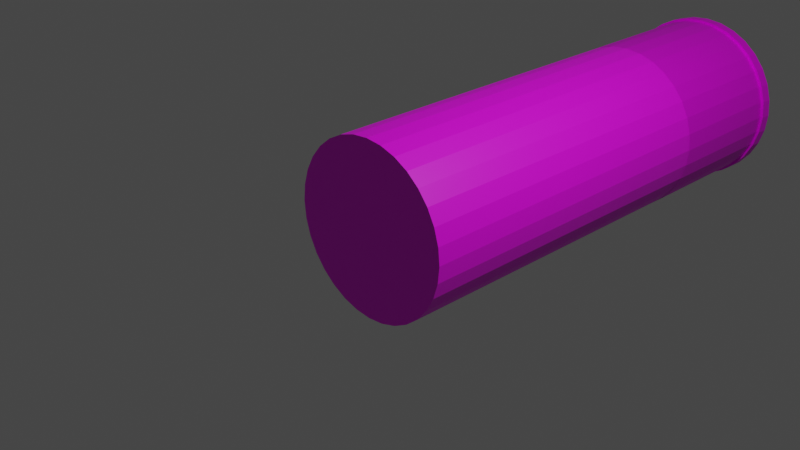 # Source: shotgunShell.blend  (saved by Blender 3.6.11; exported with 4.5.12 LTS)
import bpy
from mathutils import Matrix  # noqa: F401  (used for matrix-valued properties, if any)

bpy.ops.wm.read_factory_settings(use_empty=True)
scene = bpy.context.scene
scene.name = 'Scene'

# ---- collections
col_collection = bpy.data.collections.new('Collection'); scene.collection.children.link(col_collection)

# ---- images (referenced by path relative to the original .blend; pixels are not part of the script)
import os
ASSET_DIR = os.environ.get("B2B_ASSET_DIR", "")  # directory of the original .blend (textures are referenced by path, not embedded)
HERE = os.path.dirname(os.path.abspath(__file__))  # packed textures are extracted next to this script under _unpacked/

def load_image(name, relpath, width, height, colorspace="sRGB"):
    """Load a texture the original file referenced (path relative to the .blend, or extracted next to this script)."""
    p = next((c for c in (os.path.join(HERE, relpath), os.path.join(ASSET_DIR, relpath)) if relpath and os.path.exists(c)), "")
    if p:
        img = bpy.data.images.load(p, check_existing=True)
        img.name = name
    else:  # same state as the original file: an image datablock whose file is absent (Cycles renders it pink)
        img = bpy.data.images.new(name, width, height)
        img.source = "FILE"
        img.filepath = "//" + (relpath or name)
    img.colorspace_settings.name = colorspace
    return img
img_material_002_base_color = load_image('Material.002 Base Color', '', 1024, 1024, 'sRGB')
img_material_001_metallic = load_image('Material.001 Metallic', '', 1024, 1024, 'Non-Color')

# ---- materials (node trees are filled in below, after node groups)
mat_material_002 = bpy.data.materials.new('Material.002')
mat_material_002.use_transparent_shadow = False
mat_material_001 = bpy.data.materials.new('Material.001')
mat_material_001.use_transparent_shadow = False

# ---- material node trees
mat_material_002.use_nodes = True; mat_material_002.node_tree.nodes.clear()
_N = mat_material_002.node_tree.nodes; _L = mat_material_002.node_tree.links
n0 = _N.new('ShaderNodeBsdfPrincipled'); n0.name = 'Principled BSDF'; n0.location = (10, 300)
n0.distribution = 'GGX'
n0.subsurface_method = 'RANDOM_WALK_SKIN'
n0.inputs[3].default_value = 1.45
n0.inputs[27].default_value = (0.0, 0.0, 0.0, 1.0)
n0.inputs[28].default_value = 1.0
n1 = _N.new('ShaderNodeOutputMaterial'); n1.name = 'Material Output'; n1.location = (300, 300)
n2 = _N.new('ShaderNodeTexImage'); n2.name = 'Image Texture'; n2.location = (-280, 260)
n2.image = img_material_002_base_color
_L.new(n0.outputs[0], n1.inputs[0])
_L.new(n2.outputs[0], n0.inputs[0])
n1.is_active_output = True
mat_material_001.use_nodes = True; mat_material_001.node_tree.nodes.clear()
_N = mat_material_001.node_tree.nodes; _L = mat_material_001.node_tree.links
n0 = _N.new('ShaderNodeBsdfPrincipled'); n0.name = 'Principled BSDF'; n0.location = (10, 300)
n0.distribution = 'GGX'
n0.subsurface_method = 'RANDOM_WALK_SKIN'
n0.inputs[3].default_value = 1.45
n0.inputs[27].default_value = (0.0, 0.0, 0.0, 1.0)
n0.inputs[28].default_value = 1.0
n1 = _N.new('ShaderNodeOutputMaterial'); n1.name = 'Material Output'; n1.location = (300, 300)
n2 = _N.new('ShaderNodeTexImage'); n2.name = 'Image Texture'; n2.location = (-280, 20)
n2.image = img_material_001_metallic
_L.new(n0.outputs[0], n1.inputs[0])
_L.new(n2.outputs[0], n0.inputs[1])
_L.new(n2.outputs[0], n0.inputs[0])
n1.is_active_output = True

# ---- world
world_world = bpy.data.worlds.new('World'); scene.world = world_world
world_world.use_nodes = True; world_world.node_tree.nodes.clear()
_N = world_world.node_tree.nodes; _L = world_world.node_tree.links
n0 = _N.new('ShaderNodeOutputWorld'); n0.name = 'World Output'; n0.location = (300, 300)
n1 = _N.new('ShaderNodeBackground'); n1.name = 'Background'; n1.location = (10, 300)
n1.inputs[0].default_value = (0.05088, 0.05088, 0.05088, 1.0)
_L.new(n1.outputs[0], n0.inputs[0])
n0.is_active_output = True
world_world.color = (0.05088, 0.05088, 0.05088)
world_world.use_sun_shadow = False
world_world.sun_shadow_jitter_overblur = 0.0

# ---- cameras
cam_camera = bpy.data.cameras.new('Camera')
cam_camera.clip_end = 100.0
cam_camera.ortho_scale = 7.314

# ---- lights
light_light = bpy.data.lights.new('Light', 'POINT')
light_light.transmission_factor = 0.0
light_light.energy = 1000.0
light_light.shadow_soft_size = 0.1
light_light.shadow_maximum_resolution = 0.006
light_light.use_absolute_resolution = True

# ---- meshes
me_cylinder = bpy.data.meshes.new('Cylinder')
me_cylinder.from_pydata([(0.0, 1.0, -1.0), (0.0, 1.0, 0.9666), (0.1951, 0.9808, -1.0), (0.1951, 0.9808, 0.9666), (0.3827, 0.9239, -1.0), (0.3827, 0.9239, 0.9666), (0.5556, 0.8315, -1.0), (0.5556, 0.8315, 0.9666), (0.7071, 0.7071, -1.0), (0.7071, 0.7071, 0.9666), (0.8315, 0.5556, -1.0), (0.8315, 0.5556, 0.9666), (0.9239, 0.3827, -1.0), (0.9239, 0.3827, 0.9666), (0.9808, 0.1951, -1.0), (0.9808, 0.1951, 0.9666), (1.0, 0.0, -1.0), (1.0, 1.759e-05, 0.9666), (0.9808, -0.1951, -1.0), (0.9808, -0.1951, 0.9666), (0.9239, -0.3827, -1.0), (0.9239, -0.3827, 0.9666), (0.8315, -0.5556, -1.0), (0.8315, -0.5556, 0.9666), (0.7071, -0.7071, -1.0), (0.7071, -0.7071, 0.9666), (0.5556, -0.8315, -1.0), (0.5556, -0.8315, 0.9666), (0.3827, -0.9239, -1.0), (0.3827, -0.9239, 0.9666), (0.1951, -0.9808, -1.0), (0.1951, -0.9808, 0.9666), (0.0, -1.0, -1.0), (0.0, -1.0, 0.9666), (-0.1951, -0.9808, -1.0), (-0.1951, -0.9808, 0.9666), (-0.3827, -0.9239, -1.0), (-0.3827, -0.9239, 0.9666), (-0.5556, -0.8315, -1.0), (-0.5556, -0.8315, 0.9666), (-0.7071, -0.7071, -1.0), (-0.7071, -0.7071, 0.9666), (-0.8315, -0.5556, -1.0), (-0.8315, -0.5556, 0.9666), (-0.9239, -0.3827, -1.0), (-0.9239, -0.3827, 0.9666), (-0.9808, -0.1951, -1.0), (-0.9808, -0.1951, 0.9666), (-1.0, 0.0, -1.0), (-1.0, 1.759e-05, 0.9666), (-0.9808, 0.1951, -1.0), (-0.9808, 0.1951, 0.9666), (-0.9239, 0.3827, -1.0), (-0.9239, 0.3827, 0.9666), (-0.8315, 0.5556, -1.0), (-0.8315, 0.5556, 0.9666), (-0.7071, 0.7071, -1.0), (-0.7071, 0.7071, 0.9666), (-0.5556, 0.8315, -1.0), (-0.5556, 0.8315, 0.9666), (-0.3827, 0.9239, -1.0), (-0.3827, 0.9239, 0.9666), (-0.1951, 0.9808, -1.0), (-0.1951, 0.9808, 0.9666), (0.1951, 0.9808, 0.9758), (-2.533e-09, 1.0, 0.9758), (0.3827, 0.9239, 0.9758), (0.5556, 0.8315, 0.9758), (0.7071, 0.7071, 0.9758), (0.8315, 0.5556, 0.9758), (0.9239, 0.3827, 0.9758), (0.9808, 0.1951, 0.9758), (1.0, 0.0, 0.9758), (0.9808, -0.1951, 0.9758), (0.9239, -0.3827, 0.9758), (0.8315, -0.5556, 0.9758), (0.7071, -0.7071, 0.9758), (0.5556, -0.8315, 0.9758), (0.3827, -0.9239, 0.9758), (0.1951, -0.9808, 0.9758), (-2.533e-09, -1.0, 0.9758), (-0.1951, -0.9808, 0.9758), (-0.3827, -0.9239, 0.9758), (-0.5556, -0.8315, 0.9758), (-0.7071, -0.7071, 0.9758), (-0.8315, -0.5556, 0.9758), (-0.9239, -0.3827, 0.9758), (-0.9808, -0.1951, 0.9758), (-1.0, 0.0, 0.9758), (-0.9808, 0.1951, 0.9758), (-0.9239, 0.3827, 0.9758), (-0.8315, 0.5556, 0.9758), (-0.7071, 0.7071, 0.9758), (-0.5556, 0.8315, 0.9758), (-0.3827, 0.9239, 0.9758), (-0.1951, 0.9808, 0.9758), (0.1951, 0.9808, 0.9758), (-2.533e-09, 1.0, 0.9758), (0.3827, 0.9239, 0.9758), (0.5556, 0.8315, 0.9758), (0.7071, 0.7071, 0.9758), (0.8315, 0.5556, 0.9758), (0.9239, 0.3827, 0.9758), (0.9808, 0.1951, 0.9758), (1.0, 0.0, 0.9758), (0.9808, -0.1951, 0.9758), (0.9239, -0.3827, 0.9758), (0.8315, -0.5556, 0.9758), (0.7071, -0.7071, 0.9758), (0.5556, -0.8315, 0.9758), (0.3827, -0.9239, 0.9758), (0.1951, -0.9808, 0.9758), (-2.533e-09, -1.0, 0.9758), (-0.1951, -0.9808, 0.9758), (-0.3827, -0.9239, 0.9758), (-0.5556, -0.8315, 0.9758), (-0.7071, -0.7071, 0.9758), (-0.8315, -0.5556, 0.9758), (-0.9239, -0.3827, 0.9758), (-0.9808, -0.1951, 0.9758), (-1.0, 0.0, 0.9758), (-0.9808, 0.1951, 0.9758), (-0.9239, 0.3827, 0.9758), (-0.8315, 0.5556, 0.9758), (-0.7071, 0.7071, 0.9758), (-0.5556, 0.8315, 0.9758), (-0.3827, 0.9239, 0.9758), (-0.1951, 0.9808, 0.9758), (-1.788e-07, 1.788e-07, 0.9758)], [], [(0, 1, 3, 2), (2, 3, 5, 4), (4, 5, 7, 6), (6, 7, 9, 8), (8, 9, 11, 10), (10, 11, 13, 12), (12, 13, 15, 14), (14, 15, 17, 16), (16, 17, 19, 18), (18, 19, 21, 20), (20, 21, 23, 22), (22, 23, 25, 24), (24, 25, 27, 26), (26, 27, 29, 28), (28, 29, 31, 30), (30, 31, 33, 32), (32, 33, 35, 34), (34, 35, 37, 36), (36, 37, 39, 38), (38, 39, 41, 40), (40, 41, 43, 42), (42, 43, 45, 44), (44, 45, 47, 46), (46, 47, 49, 48), (48, 49, 51, 50), (50, 51, 53, 52), (52, 53, 55, 54), (54, 55, 57, 56), (56, 57, 59, 58), (58, 59, 61, 60), (17, 15, 103, 104), (60, 61, 63, 62), (62, 63, 1, 0), (0, 2, 4, 6, 8, 10, 12, 14, 16, 48, 50, 52, 54, 56, 58, 60, 62), (64, 65, 95, 94, 93, 92, 128, 68, 67, 66), (35, 33, 112, 113), (53, 51, 121, 122), (9, 7, 99, 100), (27, 25, 108, 109), (45, 43, 117, 118), (63, 61, 126, 127), (19, 17, 104, 105), (37, 35, 113, 114), (55, 53, 122, 123), (11, 9, 100, 101), (29, 27, 109, 110), (47, 45, 118, 119), (3, 1, 97, 96), (1, 63, 127, 97), (21, 19, 105, 106), (39, 37, 114, 115), (57, 55, 123, 124), (13, 11, 101, 102), (31, 29, 110, 111), (49, 47, 119, 120), (5, 3, 96, 98), (23, 21, 106, 107), (41, 39, 115, 116), (59, 57, 124, 125), (15, 13, 102, 103), (33, 31, 111, 112), (51, 49, 120, 121), (7, 5, 98, 99), (25, 23, 107, 108), (43, 41, 116, 117), (61, 59, 125, 126), (65, 64, 96, 97), (64, 66, 98, 96), (66, 67, 99, 98), (67, 68, 100, 99), (68, 69, 101, 100), (69, 70, 102, 101), (70, 71, 103, 102), (71, 72, 104, 103), (72, 73, 105, 104), (73, 74, 106, 105), (74, 75, 107, 106), (75, 76, 108, 107), (76, 77, 109, 108), (77, 78, 110, 109), (78, 79, 111, 110), (79, 80, 112, 111), (80, 81, 113, 112), (81, 82, 114, 113), (82, 83, 115, 114), (83, 84, 116, 115), (84, 85, 117, 116), (85, 86, 118, 117), (86, 87, 119, 118), (87, 88, 120, 119), (88, 89, 121, 120), (89, 90, 122, 121), (90, 91, 123, 122), (91, 92, 124, 123), (92, 93, 125, 124), (93, 94, 126, 125), (94, 95, 127, 126), (95, 65, 97, 127), (76, 128, 84, 83, 82, 81, 80, 79, 78, 77), (68, 128, 72, 71, 70, 69), (84, 128, 88, 87, 86, 85), (48, 16, 18, 20, 22, 24, 26, 28, 30, 32, 34, 36, 38, 40, 42, 44, 46), (72, 128, 76, 75, 74, 73), (88, 128, 92, 91, 90, 89)])
_uv = me_cylinder.uv_layers.new(name='UVMap')
_uv.uv.foreach_set('vector', [1.0, 0.5, 1.0, 1.0, 0.9688, 1.0, 0.9688, 0.5, 0.9688, 0.5, 0.9688, 1.0, 0.9375, 1.0, 0.9375, 0.5, 0.9375, 0.5, 0.9375, 1.0, 0.9062, 1.0, 0.9062, 0.5, 0.9062, 0.5, 0.9062, 1.0, 0.875, 1.0, 0.875, 0.5, 0.875, 0.5, 0.875, 1.0, 0.8438, 1.0, 0.8438, 0.5, 0.8438, 0.5, 0.8438, 1.0, 0.8125, 1.0, 0.8125, 0.5, 0.8125, 0.5, 0.8125, 1.0, 0.7812, 1.0, 0.7812, 0.5, 0.7812, 0.5, 0.7812, 1.0, 0.75, 1.0, 0.75, 0.5, 0.75, 0.5, 0.75, 1.0, 0.7188, 1.0, 0.7188, 0.5, 0.7188, 0.5, 0.7188, 1.0, 0.6875, 1.0, 0.6875, 0.5, 0.6875, 0.5, 0.6875, 1.0, 0.6562, 1.0, 0.6562, 0.5, 0.6562, 0.5, 0.6562, 1.0, 0.625, 1.0, 0.625, 0.5, 0.625, 0.5, 0.625, 1.0, 0.5938, 1.0, 0.5938, 0.5, 0.5938, 0.5, 0.5938, 1.0, 0.5625, 1.0, 0.5625, 0.5, 0.5625, 0.5, 0.5625, 1.0, 0.5312, 1.0, 0.5312, 0.5, 0.5312, 0.5, 0.5312, 1.0, 0.5, 1.0, 0.5, 0.5, 0.5, 0.5, 0.5, 1.0, 0.4688, 1.0, 0.4688, 0.5, 0.4688, 0.5, 0.4688, 1.0, 0.4375, 1.0, 0.4375, 0.5, 0.4375, 0.5, 0.4375, 1.0, 0.4062, 1.0, 0.4062, 0.5, 0.4062, 0.5, 0.4062, 1.0, 0.375, 1.0, 0.375, 0.5, 0.375, 0.5, 0.375, 1.0, 0.3438, 1.0, 0.3438, 0.5, 0.3438, 0.5, 0.3438, 1.0, 0.3125, 1.0, 0.3125, 0.5, 0.3125, 0.5, 0.3125, 1.0, 0.2812, 1.0, 0.2812, 0.5, 0.2812, 0.5, 0.2812, 1.0, 0.25, 1.0, 0.25, 0.5, 0.25, 0.5, 0.25, 1.0, 0.2188, 1.0, 0.2188, 0.5, 0.2188, 0.5, 0.2188, 1.0, 0.1875, 1.0, 0.1875, 0.5, 0.1875, 0.5, 0.1875, 1.0, 0.1562, 1.0, 0.1562, 0.5, 0.1562, 0.5, 0.1562, 1.0, 0.125, 1.0, 0.125, 0.5, 0.125, 0.5, 0.125, 1.0, 0.09375, 1.0, 0.09375, 0.5, 0.09375, 0.5, 0.09375, 1.0, 0.0625, 1.0, 0.0625, 0.5, 0.75, 1.0, 0.7812, 1.0, 0.7812, 1.0, 0.75, 1.0, 0.0625, 0.5, 0.0625, 1.0, 0.03125, 1.0, 0.03125, 0.5, 0.03125, 0.5, 0.03125, 1.0, 0.0, 1.0, 0.0, 0.5, 0.75, 0.49, 0.7968, 0.4854, 0.8418, 0.4717, 0.8833, 0.4496, 0.9197, 0.4197, 0.9496, 0.3833, 0.9717, 0.3418, 0.9854, 0.2968, 0.99, 0.25, 0.51, 0.25, 0.5146, 0.2968, 0.5283, 0.3418, 0.5504, 0.3833, 0.5803, 0.4197, 0.6167, 0.4496, 0.6582, 0.4717, 0.7032, 0.4854, 0.2968, 0.4854, 0.25, 0.49, 0.2032, 0.4854, 0.1582, 0.4717, 0.1167, 0.4496, 0.08029, 0.4197, 0.25, 0.25, 0.4197, 0.4197, 0.3833, 0.4496, 0.3418, 0.4717, 0.4688, 1.0, 0.5, 1.0, 0.5, 1.0, 0.4688, 1.0, 0.1875, 1.0, 0.2188, 1.0, 0.2188, 1.0, 0.1875, 1.0, 0.875, 1.0, 0.9062, 1.0, 0.9062, 1.0, 0.875, 1.0, 0.5938, 1.0, 0.625, 1.0, 0.625, 1.0, 0.5938, 1.0, 0.3125, 1.0, 0.3438, 1.0, 0.3438, 1.0, 0.3125, 1.0, 0.03125, 1.0, 0.0625, 1.0, 0.0625, 1.0, 0.03125, 1.0, 0.7188, 1.0, 0.75, 1.0, 0.75, 1.0, 0.7188, 1.0, 0.4375, 1.0, 0.4688, 1.0, 0.4688, 1.0, 0.4375, 1.0, 0.1562, 1.0, 0.1875, 1.0, 0.1875, 1.0, 0.1562, 1.0, 0.8438, 1.0, 0.875, 1.0, 0.875, 1.0, 0.8438, 1.0, 0.5625, 1.0, 0.5938, 1.0, 0.5938, 1.0, 0.5625, 1.0, 0.2812, 1.0, 0.3125, 1.0, 0.3125, 1.0, 0.2812, 1.0, 0.9688, 1.0, 1.0, 1.0, 1.0, 1.0, 0.9688, 1.0, 0.0, 1.0, 0.03125, 1.0, 0.03125, 1.0, 0.0, 1.0, 0.6875, 1.0, 0.7188, 1.0, 0.7188, 1.0, 0.6875, 1.0, 0.4062, 1.0, 0.4375, 1.0, 0.4375, 1.0, 0.4062, 1.0, 0.125, 1.0, 0.1562, 1.0, 0.1562, 1.0, 0.125, 1.0, 0.8125, 1.0, 0.8438, 1.0, 0.8438, 1.0, 0.8125, 1.0, 0.5312, 1.0, 0.5625, 1.0, 0.5625, 1.0, 0.5312, 1.0, 0.25, 1.0, 0.2812, 1.0, 0.2812, 1.0, 0.25, 1.0, 0.9375, 1.0, 0.9688, 1.0, 0.9688, 1.0, 0.9375, 1.0, 0.6562, 1.0, 0.6875, 1.0, 0.6875, 1.0, 0.6562, 1.0, 0.375, 1.0, 0.4062, 1.0, 0.4062, 1.0, 0.375, 1.0, 0.09375, 1.0, 0.125, 1.0, 0.125, 1.0, 0.09375, 1.0, 0.7812, 1.0, 0.8125, 1.0, 0.8125, 1.0, 0.7812, 1.0, 0.5, 1.0, 0.5312, 1.0, 0.5312, 1.0, 0.5, 1.0, 0.2188, 1.0, 0.25, 1.0, 0.25, 1.0, 0.2188, 1.0, 0.9062, 1.0, 0.9375, 1.0, 0.9375, 1.0, 0.9062, 1.0, 0.625, 1.0, 0.6562, 1.0, 0.6562, 1.0, 0.625, 1.0, 0.3438, 1.0, 0.375, 1.0, 0.375, 1.0, 0.3438, 1.0, 0.0625, 1.0, 0.09375, 1.0, 0.09375, 1.0, 0.0625, 1.0, 0.25, 0.49, 0.2968, 0.4854, 0.2968, 0.4854, 0.25, 0.49, 0.2968, 0.4854, 0.3418, 0.4717, 0.3418, 0.4717, 0.2968, 0.4854, 0.3418, 0.4717, 0.3833, 0.4496, 0.3833, 0.4496, 0.3418, 0.4717, 0.3833, 0.4496, 0.4197, 0.4197, 0.4197, 0.4197, 0.3833, 0.4496, 0.4197, 0.4197, 0.4496, 0.3833, 0.4496, 0.3833, 0.4197, 0.4197, 0.4496, 0.3833, 0.4717, 0.3418, 0.4717, 0.3418, 0.4496, 0.3833, 0.4717, 0.3418, 0.4854, 0.2968, 0.4854, 0.2968, 0.4717, 0.3418, 0.4854, 0.2968, 0.49, 0.25, 0.49, 0.25, 0.4854, 0.2968, 0.49, 0.25, 0.4854, 0.2032, 0.4854, 0.2032, 0.49, 0.25, 0.4854, 0.2032, 0.4717, 0.1582, 0.4717, 0.1582, 0.4854, 0.2032, 0.4717, 0.1582, 0.4496, 0.1167, 0.4496, 0.1167, 0.4717, 0.1582, 0.4496, 0.1167, 0.4197, 0.08029, 0.4197, 0.08029, 0.4496, 0.1167, 0.4197, 0.08029, 0.3833, 0.05045, 0.3833, 0.05045, 0.4197, 0.08029, 0.3833, 0.05045, 0.3418, 0.02827, 0.3418, 0.02827, 0.3833, 0.05045, 0.3418, 0.02827, 0.2968, 0.01461, 0.2968, 0.01461, 0.3418, 0.02827, 0.2968, 0.01461, 0.25, 0.01, 0.25, 0.01, 0.2968, 0.01461, 0.25, 0.01, 0.2032, 0.01461, 0.2032, 0.01461, 0.25, 0.01, 0.2032, 0.01461, 0.1582, 0.02827, 0.1582, 0.02827, 0.2032, 0.01461, 0.1582, 0.02827, 0.1167, 0.05045, 0.1167, 0.05045, 0.1582, 0.02827, 0.1167, 0.05045, 0.08029, 0.08029, 0.08029, 0.08029, 0.1167, 0.05045, 0.08029, 0.08029, 0.05045, 0.1167, 0.05045, 0.1167, 0.08029, 0.08029, 0.05045, 0.1167, 0.02827, 0.1582, 0.02827, 0.1582, 0.05045, 0.1167, 0.02827, 0.1582, 0.01461, 0.2032, 0.01461, 0.2032, 0.02827, 0.1582, 0.01461, 0.2032, 0.01, 0.25, 0.01, 0.25, 0.01461, 0.2032, 0.01, 0.25, 0.01461, 0.2968, 0.01461, 0.2968, 0.01, 0.25, 0.01461, 0.2968, 0.02827, 0.3418, 0.02827, 0.3418, 0.01461, 0.2968, 0.02827, 0.3418, 0.05045, 0.3833, 0.05045, 0.3833, 0.02827, 0.3418, 0.05045, 0.3833, 0.08029, 0.4197, 0.08029, 0.4197, 0.05045, 0.3833, 0.08029, 0.4197, 0.1167, 0.4496, 0.1167, 0.4496, 0.08029, 0.4197, 0.1167, 0.4496, 0.1582, 0.4717, 0.1582, 0.4717, 0.1167, 0.4496, 0.1582, 0.4717, 0.2032, 0.4854, 0.2032, 0.4854, 0.1582, 0.4717, 0.2032, 0.4854, 0.25, 0.49, 0.25, 0.49, 0.2032, 0.4854, 0.4197, 0.08029, 0.25, 0.25, 0.08029, 0.08029, 0.1167, 0.05045, 0.1582, 0.02827, 0.2032, 0.01461, 0.25, 0.01, 0.2968, 0.01461, 0.3418, 0.02827, 0.3833, 0.05045, 0.4197, 0.4197, 0.25, 0.25, 0.49, 0.25, 0.4854, 0.2968, 0.4717, 0.3418, 0.4496, 0.3833, 0.08029, 0.08029, 0.25, 0.25, 0.01, 0.25, 0.01461, 0.2032, 0.02827, 0.1582, 0.05045, 0.1167, 0.51, 0.25, 0.99, 0.25, 0.9854, 0.2032, 0.9717, 0.1582, 0.9496, 0.1167, 0.9197, 0.08029, 0.8833, 0.05045, 0.8418, 0.02827, 0.7968, 0.01461, 0.75, 0.01, 0.7032, 0.01461, 0.6582, 0.02827, 0.6167, 0.05045, 0.5803, 0.08029, 0.5504, 0.1167, 0.5283, 0.1582, 0.5146, 0.2032, 0.49, 0.25, 0.25, 0.25, 0.4197, 0.08029, 0.4496, 0.1167, 0.4717, 0.1582, 0.4854, 0.2032, 0.01, 0.25, 0.25, 0.25, 0.08029, 0.4197, 0.05045, 0.3833, 0.02827, 0.3418, 0.01461, 0.2968])
me_cylinder.materials.append(mat_material_002)
me_cylinder.update()
me_cylinder_001 = bpy.data.meshes.new('Cylinder.001')
me_cylinder_001.from_pydata([(0.0, 1.0, -1.0), (0.0, 1.0, 1.0), (0.1951, 0.9808, -1.0), (0.1951, 0.9808, 1.0), (0.3827, 0.9239, -1.0), (0.3827, 0.9239, 1.0), (0.5556, 0.8315, -1.0), (0.5556, 0.8315, 1.0), (0.7071, 0.7071, -1.0), (0.7071, 0.7071, 1.0), (0.8315, 0.5556, -1.0), (0.8315, 0.5556, 1.0), (0.9239, 0.3827, -1.0), (0.9239, 0.3827, 1.0), (0.9808, 0.1951, -1.0), (0.9808, 0.1951, 1.0), (1.0, 0.0, -1.0), (1.0, 0.0, 1.0), (0.9808, -0.1951, -1.0), (0.9808, -0.1951, 1.0), (0.9239, -0.3827, -1.0), (0.9239, -0.3827, 1.0), (0.8315, -0.5556, -1.0), (0.8315, -0.5556, 1.0), (0.7071, -0.7071, -1.0), (0.7071, -0.7071, 1.0), (0.5556, -0.8315, -1.0), (0.5556, -0.8315, 1.0), (0.3827, -0.9239, -1.0), (0.3827, -0.9239, 1.0), (0.1951, -0.9808, -1.0), (0.1951, -0.9808, 1.0), (0.0, -1.0, -1.0), (0.0, -1.0, 1.0), (-0.1951, -0.9808, -1.0), (-0.1951, -0.9808, 1.0), (-0.3827, -0.9239, -1.0), (-0.3827, -0.9239, 1.0), (-0.5556, -0.8315, -1.0), (-0.5556, -0.8315, 1.0), (-0.7071, -0.7071, -1.0), (-0.7071, -0.7071, 1.0), (-0.8315, -0.5556, -1.0), (-0.8315, -0.5556, 1.0), (-0.9239, -0.3827, -1.0), (-0.9239, -0.3827, 1.0), (-0.9808, -0.1951, -1.0), (-0.9808, -0.1951, 1.0), (-1.0, 0.0, -1.0), (-1.0, 0.0, 1.0), (-0.9808, 0.1951, -1.0), (-0.9808, 0.1951, 1.0), (-0.9239, 0.3827, -1.0), (-0.9239, 0.3827, 1.0), (-0.8315, 0.5556, -1.0), (-0.8315, 0.5556, 1.0), (-0.7071, 0.7071, -1.0), (-0.7071, 0.7071, 1.0), (-0.5556, 0.8315, -1.0), (-0.5556, 0.8315, 1.0), (-0.3827, 0.9239, -1.0), (-0.3827, 0.9239, 1.0), (-0.1951, 0.9808, -1.0), (-0.1951, 0.9808, 1.0), (0.0, 1.019, -1.143), (0.0, 1.027, -0.9649), (0.2003, 0.9994, -1.143), (0.2003, 1.007, -0.9649), (0.3929, 0.9409, -1.143), (0.3929, 0.9487, -0.9649), (0.5704, 0.8461, -1.143), (0.5704, 0.8539, -0.9648), (0.726, 0.7184, -1.143), (0.726, 0.7262, -0.9648), (0.8537, 0.5628, -1.143), (0.8537, 0.5706, -0.9647), (0.9485, 0.3853, -1.143), (0.9485, 0.3931, -0.9647), (1.007, 0.1927, -1.142), (1.007, 0.2005, -0.9646), (1.027, -0.007588, -1.142), (1.027, 0.0002116, -0.9646), (1.007, -0.2079, -1.142), (1.007, -0.2001, -0.9645), (0.9485, -0.4005, -1.142), (0.9485, -0.3927, -0.9644), (0.8537, -0.578, -1.142), (0.8537, -0.5702, -0.9644), (0.726, -0.7336, -1.142), (0.726, -0.7258, -0.9643), (0.5704, -0.8612, -1.142), (0.5704, -0.8534, -0.9643), (0.3929, -0.9561, -1.142), (0.3929, -0.9483, -0.9642), (0.2003, -1.015, -1.142), (0.2003, -1.007, -0.9642), (0.0, -1.034, -1.142), (0.0, -1.026, -0.9642), (-0.2003, -1.015, -1.142), (-0.2003, -1.007, -0.9642), (-0.3929, -0.9561, -1.142), (-0.3929, -0.9483, -0.9642), (-0.5704, -0.8612, -1.142), (-0.5704, -0.8534, -0.9643), (-0.726, -0.7336, -1.142), (-0.726, -0.7258, -0.9643), (-0.8537, -0.578, -1.142), (-0.8537, -0.5702, -0.9644), (-0.9485, -0.4005, -1.142), (-0.9485, -0.3927, -0.9644), (-1.007, -0.2079, -1.142), (-1.007, -0.2001, -0.9645), (-1.027, -0.007588, -1.142), (-1.027, 0.0002116, -0.9646), (-1.007, 0.1927, -1.142), (-1.007, 0.2005, -0.9646), (-0.9485, 0.3853, -1.143), (-0.9485, 0.3931, -0.9647), (-0.8537, 0.5628, -1.143), (-0.8537, 0.5706, -0.9647), (-0.726, 0.7184, -1.143), (-0.726, 0.7262, -0.9648), (-0.5704, 0.8461, -1.143), (-0.5704, 0.8539, -0.9648), (-0.3929, 0.9409, -1.143), (-0.3929, 0.9487, -0.9649), (-0.2003, 0.9994, -1.143), (-0.2003, 1.007, -0.9649)], [], [(0, 1, 3, 2), (2, 3, 5, 4), (4, 5, 7, 6), (6, 7, 9, 8), (8, 9, 11, 10), (10, 11, 13, 12), (12, 13, 15, 14), (14, 15, 17, 16), (16, 17, 19, 18), (18, 19, 21, 20), (20, 21, 23, 22), (22, 23, 25, 24), (24, 25, 27, 26), (26, 27, 29, 28), (28, 29, 31, 30), (30, 31, 33, 32), (32, 33, 35, 34), (34, 35, 37, 36), (36, 37, 39, 38), (38, 39, 41, 40), (40, 41, 43, 42), (42, 43, 45, 44), (44, 45, 47, 46), (46, 47, 49, 48), (48, 49, 51, 50), (50, 51, 53, 52), (52, 53, 55, 54), (54, 55, 57, 56), (56, 57, 59, 58), (58, 59, 61, 60), (60, 61, 63, 62), (62, 63, 1, 0), (0, 2, 4, 6, 8, 10, 12, 14, 16, 18, 20, 22, 24, 26, 28, 30, 32, 34, 36, 38, 40, 42, 44, 46, 48, 50, 52, 54, 56, 58, 60, 62), (64, 65, 67, 66), (66, 67, 69, 68), (68, 69, 71, 70), (70, 71, 73, 72), (72, 73, 75, 74), (74, 75, 77, 76), (76, 77, 79, 78), (78, 79, 81, 80), (80, 81, 83, 82), (82, 83, 85, 84), (84, 85, 87, 86), (86, 87, 89, 88), (88, 89, 91, 90), (90, 91, 93, 92), (92, 93, 95, 94), (94, 95, 97, 96), (96, 97, 99, 98), (98, 99, 101, 100), (100, 101, 103, 102), (102, 103, 105, 104), (104, 105, 107, 106), (106, 107, 109, 108), (108, 109, 111, 110), (110, 111, 113, 112), (112, 113, 115, 114), (114, 115, 117, 116), (116, 117, 119, 118), (118, 119, 121, 120), (120, 121, 123, 122), (122, 123, 125, 124), (67, 65, 127, 125, 123, 121, 119, 117, 115, 113, 111, 109, 107, 105, 103, 101, 99, 97, 95, 93, 91, 89, 87, 85, 83, 81, 79, 77, 75, 73, 71, 69), (124, 125, 127, 126), (126, 127, 65, 64), (64, 66, 68, 70, 72, 74, 76, 78, 80, 82, 84, 86, 88, 90, 92, 94, 96, 98, 100, 102, 104, 106, 108, 110, 112, 114, 116, 118, 120, 122, 124, 126)])
_uv = me_cylinder_001.uv_layers.new(name='UVMap')
_uv.uv.foreach_set('vector', [1.0, 0.5, 1.0, 1.0, 0.9688, 1.0, 0.9688, 0.5, 0.9688, 0.5, 0.9688, 1.0, 0.9375, 1.0, 0.9375, 0.5, 0.9375, 0.5, 0.9375, 1.0, 0.9062, 1.0, 0.9062, 0.5, 0.9062, 0.5, 0.9062, 1.0, 0.875, 1.0, 0.875, 0.5, 0.875, 0.5, 0.875, 1.0, 0.8438, 1.0, 0.8438, 0.5, 0.8438, 0.5, 0.8438, 1.0, 0.8125, 1.0, 0.8125, 0.5, 0.8125, 0.5, 0.8125, 1.0, 0.7812, 1.0, 0.7812, 0.5, 0.7812, 0.5, 0.7812, 1.0, 0.75, 1.0, 0.75, 0.5, 0.75, 0.5, 0.75, 1.0, 0.7188, 1.0, 0.7188, 0.5, 0.7188, 0.5, 0.7188, 1.0, 0.6875, 1.0, 0.6875, 0.5, 0.6875, 0.5, 0.6875, 1.0, 0.6562, 1.0, 0.6562, 0.5, 0.6562, 0.5, 0.6562, 1.0, 0.625, 1.0, 0.625, 0.5, 0.625, 0.5, 0.625, 1.0, 0.5938, 1.0, 0.5938, 0.5, 0.5938, 0.5, 0.5938, 1.0, 0.5625, 1.0, 0.5625, 0.5, 0.5625, 0.5, 0.5625, 1.0, 0.5312, 1.0, 0.5312, 0.5, 0.5312, 0.5, 0.5312, 1.0, 0.5, 1.0, 0.5, 0.5, 0.5, 0.5, 0.5, 1.0, 0.4688, 1.0, 0.4688, 0.5, 0.4688, 0.5, 0.4688, 1.0, 0.4375, 1.0, 0.4375, 0.5, 0.4375, 0.5, 0.4375, 1.0, 0.4062, 1.0, 0.4062, 0.5, 0.4062, 0.5, 0.4062, 1.0, 0.375, 1.0, 0.375, 0.5, 0.375, 0.5, 0.375, 1.0, 0.3438, 1.0, 0.3438, 0.5, 0.3438, 0.5, 0.3438, 1.0, 0.3125, 1.0, 0.3125, 0.5, 0.3125, 0.5, 0.3125, 1.0, 0.2812, 1.0, 0.2812, 0.5, 0.2812, 0.5, 0.2812, 1.0, 0.25, 1.0, 0.25, 0.5, 0.25, 0.5, 0.25, 1.0, 0.2188, 1.0, 0.2188, 0.5, 0.2188, 0.5, 0.2188, 1.0, 0.1875, 1.0, 0.1875, 0.5, 0.1875, 0.5, 0.1875, 1.0, 0.1562, 1.0, 0.1562, 0.5, 0.1562, 0.5, 0.1562, 1.0, 0.125, 1.0, 0.125, 0.5, 0.125, 0.5, 0.125, 1.0, 0.09375, 1.0, 0.09375, 0.5, 0.09375, 0.5, 0.09375, 1.0, 0.0625, 1.0, 0.0625, 0.5, 0.0625, 0.5, 0.0625, 1.0, 0.03125, 1.0, 0.03125, 0.5, 0.03125, 0.5, 0.03125, 1.0, 0.0, 1.0, 0.0, 0.5, 0.75, 0.49, 0.7968, 0.4854, 0.8418, 0.4717, 0.8833, 0.4496, 0.9197, 0.4197, 0.9496, 0.3833, 0.9717, 0.3418, 0.9854, 0.2968, 0.99, 0.25, 0.9854, 0.2032, 0.9717, 0.1582, 0.9496, 0.1167, 0.9197, 0.08029, 0.8833, 0.05045, 0.8418, 0.02827, 0.7968, 0.01461, 0.75, 0.01, 0.7032, 0.01461, 0.6582, 0.02827, 0.6167, 0.05045, 0.5803, 0.08029, 0.5504, 0.1167, 0.5283, 0.1582, 0.5146, 0.2032, 0.51, 0.25, 0.5146, 0.2968, 0.5283, 0.3418, 0.5504, 0.3833, 0.5803, 0.4197, 0.6167, 0.4496, 0.6582, 0.4717, 0.7032, 0.4854, 1.0, 0.5, 1.0, 1.0, 0.9688, 1.0, 0.9688, 0.5, 0.9688, 0.5, 0.9688, 1.0, 0.9375, 1.0, 0.9375, 0.5, 0.9375, 0.5, 0.9375, 1.0, 0.9062, 1.0, 0.9062, 0.5, 0.9062, 0.5, 0.9062, 1.0, 0.875, 1.0, 0.875, 0.5, 0.875, 0.5, 0.875, 1.0, 0.8438, 1.0, 0.8438, 0.5, 0.8438, 0.5, 0.8438, 1.0, 0.8125, 1.0, 0.8125, 0.5, 0.8125, 0.5, 0.8125, 1.0, 0.7812, 1.0, 0.7812, 0.5, 0.7812, 0.5, 0.7812, 1.0, 0.75, 1.0, 0.75, 0.5, 0.75, 0.5, 0.75, 1.0, 0.7188, 1.0, 0.7188, 0.5, 0.7188, 0.5, 0.7188, 1.0, 0.6875, 1.0, 0.6875, 0.5, 0.6875, 0.5, 0.6875, 1.0, 0.6562, 1.0, 0.6562, 0.5, 0.6562, 0.5, 0.6562, 1.0, 0.625, 1.0, 0.625, 0.5, 0.625, 0.5, 0.625, 1.0, 0.5938, 1.0, 0.5938, 0.5, 0.5938, 0.5, 0.5938, 1.0, 0.5625, 1.0, 0.5625, 0.5, 0.5625, 0.5, 0.5625, 1.0, 0.5312, 1.0, 0.5312, 0.5, 0.5312, 0.5, 0.5312, 1.0, 0.5, 1.0, 0.5, 0.5, 0.5, 0.5, 0.5, 1.0, 0.4688, 1.0, 0.4688, 0.5, 0.4688, 0.5, 0.4688, 1.0, 0.4375, 1.0, 0.4375, 0.5, 0.4375, 0.5, 0.4375, 1.0, 0.4062, 1.0, 0.4062, 0.5, 0.4062, 0.5, 0.4062, 1.0, 0.375, 1.0, 0.375, 0.5, 0.375, 0.5, 0.375, 1.0, 0.3438, 1.0, 0.3438, 0.5, 0.3438, 0.5, 0.3438, 1.0, 0.3125, 1.0, 0.3125, 0.5, 0.3125, 0.5, 0.3125, 1.0, 0.2812, 1.0, 0.2812, 0.5, 0.2812, 0.5, 0.2812, 1.0, 0.25, 1.0, 0.25, 0.5, 0.25, 0.5, 0.25, 1.0, 0.2188, 1.0, 0.2188, 0.5, 0.2188, 0.5, 0.2188, 1.0, 0.1875, 1.0, 0.1875, 0.5, 0.1875, 0.5, 0.1875, 1.0, 0.1562, 1.0, 0.1562, 0.5, 0.1562, 0.5, 0.1562, 1.0, 0.125, 1.0, 0.125, 0.5, 0.125, 0.5, 0.125, 1.0, 0.09375, 1.0, 0.09375, 0.5, 0.09375, 0.5, 0.09375, 1.0, 0.0625, 1.0, 0.0625, 0.5, 0.2968, 0.4854, 0.25, 0.49, 0.2032, 0.4854, 0.1582, 0.4717, 0.1167, 0.4496, 0.08029, 0.4197, 0.05045, 0.3833, 0.02827, 0.3418, 0.01461, 0.2968, 0.01, 0.25, 0.01461, 0.2032, 0.02827, 0.1582, 0.05045, 0.1167, 0.08029, 0.08029, 0.1167, 0.05045, 0.1582, 0.02827, 0.2032, 0.01461, 0.25, 0.01, 0.2968, 0.01461, 0.3418, 0.02827, 0.3833, 0.05045, 0.4197, 0.08029, 0.4496, 0.1167, 0.4717, 0.1582, 0.4854, 0.2032, 0.49, 0.25, 0.4854, 0.2968, 0.4717, 0.3418, 0.4496, 0.3833, 0.4197, 0.4197, 0.3833, 0.4496, 0.3418, 0.4717, 0.0625, 0.5, 0.0625, 1.0, 0.03125, 1.0, 0.03125, 0.5, 0.03125, 0.5, 0.03125, 1.0, 0.0, 1.0, 0.0, 0.5, 0.75, 0.49, 0.7968, 0.4854, 0.8418, 0.4717, 0.8833, 0.4496, 0.9197, 0.4197, 0.9496, 0.3833, 0.9717, 0.3418, 0.9854, 0.2968, 0.99, 0.25, 0.9854, 0.2032, 0.9717, 0.1582, 0.9496, 0.1167, 0.9197, 0.08029, 0.8833, 0.05045, 0.8418, 0.02827, 0.7968, 0.01461, 0.75, 0.01, 0.7032, 0.01461, 0.6582, 0.02827, 0.6167, 0.05045, 0.5803, 0.08029, 0.5504, 0.1167, 0.5283, 0.1582, 0.5146, 0.2032, 0.51, 0.25, 0.5146, 0.2968, 0.5283, 0.3418, 0.5504, 0.3833, 0.5803, 0.4197, 0.6167, 0.4496, 0.6582, 0.4717, 0.7032, 0.4854])
me_cylinder_001.materials.append(mat_material_001)
me_cylinder_001.update()
me_cylinder_003 = bpy.data.meshes.new('Cylinder.003')
me_cylinder_003.from_pydata([(0.0, 1.0, -1.0), (0.0, 0.5073, 1.0), (0.1951, 0.9808, -1.0), (0.09897, 0.4976, 1.0), (0.3827, 0.9239, -1.0), (0.1941, 0.4687, 1.0), (0.5556, 0.8315, -1.0), (0.2819, 0.4218, 1.0), (0.7071, 0.7071, -1.0), (0.3587, 0.3587, 1.0), (0.8315, 0.5556, -1.0), (0.4218, 0.2819, 1.0), (0.9239, 0.3827, -1.0), (0.4687, 0.1941, 1.0), (0.9808, 0.1951, -1.0), (0.4976, 0.09897, 1.0), (1.0, 0.0, -1.0), (0.5073, 0.0, 1.0), (0.9808, -0.1951, -1.0), (0.4976, -0.09897, 1.0), (0.9239, -0.3827, -1.0), (0.4687, -0.1941, 1.0), (0.8315, -0.5556, -1.0), (0.4218, -0.2819, 1.0), (0.7071, -0.7071, -1.0), (0.3587, -0.3587, 1.0), (0.5556, -0.8315, -1.0), (0.2819, -0.4218, 1.0), (0.3827, -0.9239, -1.0), (0.1941, -0.4687, 1.0), (0.1951, -0.9808, -1.0), (0.09897, -0.4976, 1.0), (0.0, -1.0, -1.0), (0.0, -0.5073, 1.0), (-0.1951, -0.9808, -1.0), (-0.09897, -0.4976, 1.0), (-0.3827, -0.9239, -1.0), (-0.1941, -0.4687, 1.0), (-0.5556, -0.8315, -1.0), (-0.2819, -0.4218, 1.0), (-0.7071, -0.7071, -1.0), (-0.3587, -0.3587, 1.0), (-0.8315, -0.5556, -1.0), (-0.4218, -0.2819, 1.0), (-0.9239, -0.3827, -1.0), (-0.4687, -0.1941, 1.0), (-0.9808, -0.1951, -1.0), (-0.4976, -0.09897, 1.0), (-1.0, 0.0, -1.0), (-0.5073, 0.0, 1.0), (-0.9808, 0.1951, -1.0), (-0.4976, 0.09897, 1.0), (-0.9239, 0.3827, -1.0), (-0.4687, 0.1941, 1.0), (-0.8315, 0.5556, -1.0), (-0.4218, 0.2819, 1.0), (-0.7071, 0.7071, -1.0), (-0.3587, 0.3587, 1.0), (-0.5556, 0.8315, -1.0), (-0.2819, 0.4218, 1.0), (-0.3827, 0.9239, -1.0), (-0.1941, 0.4687, 1.0), (-0.1951, 0.9808, -1.0), (-0.09897, 0.4976, 1.0), (0.1951, 0.9808, 1.0), (0.0, 1.0, 1.0), (0.3827, 0.9239, 1.0), (0.5556, 0.8315, 1.0), (0.7071, 0.7071, 1.0), (0.8315, 0.5556, 1.0), (0.9239, 0.3827, 1.0), (0.9808, 0.1951, 1.0), (1.0, 0.0, 1.0), (0.9808, -0.1951, 1.0), (0.9239, -0.3827, 1.0), (0.8315, -0.5556, 1.0), (0.7071, -0.7071, 1.0), (0.5556, -0.8315, 1.0), (0.3827, -0.9239, 1.0), (0.1951, -0.9808, 1.0), (0.0, -1.0, 1.0), (-0.1951, -0.9808, 1.0), (-0.3827, -0.9239, 1.0), (-0.5556, -0.8315, 1.0), (-0.7071, -0.7071, 1.0), (-0.8315, -0.5556, 1.0), (-0.9239, -0.3827, 1.0), (-0.9808, -0.1951, 1.0), (-1.0, 0.0, 1.0), (-0.9808, 0.1951, 1.0), (-0.9239, 0.3827, 1.0), (-0.8315, 0.5556, 1.0), (-0.7071, 0.7071, 1.0), (-0.5556, 0.8315, 1.0), (-0.3827, 0.9239, 1.0), (-0.1951, 0.9808, 1.0), (0.1429, 0.7185, 1.0), (0.0, 0.7326, 1.0), (0.2803, 0.6768, 1.0), (0.407, 0.6091, 1.0), (0.518, 0.518, 1.0), (0.6091, 0.407, 1.0), (0.6768, 0.2803, 1.0), (0.7185, 0.1429, 1.0), (0.7326, 0.0, 1.0), (0.7185, -0.1429, 1.0), (0.6768, -0.2803, 1.0), (0.6091, -0.407, 1.0), (0.518, -0.518, 1.0), (0.407, -0.6091, 1.0), (0.2803, -0.6768, 1.0), (0.1429, -0.7185, 1.0), (0.0, -0.7326, 1.0), (-0.1429, -0.7185, 1.0), (-0.2803, -0.6768, 1.0), (-0.407, -0.6091, 1.0), (-0.518, -0.518, 1.0), (-0.6091, -0.407, 1.0), (-0.6768, -0.2803, 1.0), (-0.7185, -0.1429, 1.0), (-0.7326, 0.0, 1.0), (-0.7185, 0.1429, 1.0), (-0.6768, 0.2803, 1.0), (-0.6091, 0.407, 1.0), (-0.518, 0.518, 1.0), (-0.407, 0.6091, 1.0), (-0.2803, 0.6768, 1.0), (-0.1429, 0.7185, 1.0), (0.1429, 0.7185, 0.4257), (0.0, 0.7326, 0.4257), (0.2803, 0.6768, 0.4257), (0.407, 0.6091, 0.4257), (0.518, 0.518, 0.4257), (0.6091, 0.407, 0.4257), (0.6768, 0.2803, 0.4257), (0.7185, 0.1429, 0.4257), (0.7326, 1.455e-11, 0.4257), (0.7185, -0.1429, 0.4257), (0.6768, -0.2803, 0.4257), (0.6091, -0.407, 0.4257), (0.518, -0.518, 0.4257), (0.407, -0.6091, 0.4257), (0.2803, -0.6768, 0.4257), (0.1429, -0.7185, 0.4257), (0.0, -0.7326, 0.4257), (-0.1429, -0.7185, 0.4257), (-0.2803, -0.6768, 0.4257), (-0.407, -0.6091, 0.4257), (-0.518, -0.518, 0.4257), (-0.6091, -0.407, 0.4257), (-0.6768, -0.2803, 0.4257), (-0.7185, -0.1429, 0.4257), (-0.7326, 1.455e-11, 0.4257), (-0.7185, 0.1429, 0.4257), (-0.6768, 0.2803, 0.4257), (-0.6091, 0.407, 0.4257), (-0.518, 0.518, 0.4257), (-0.407, 0.6091, 0.4257), (-0.2803, 0.6768, 0.4257), (-0.1429, 0.7185, 0.4257), (0.09897, 0.4976, 0.4257), (0.0, 0.5073, 0.4257), (0.1941, 0.4687, 0.4257), (0.2819, 0.4218, 0.4257), (0.3587, 0.3587, 0.4257), (0.4218, 0.2819, 0.4257), (0.4687, 0.1941, 0.4257), (0.4976, 0.09897, 0.4257), (0.5073, 1.455e-11, 0.4257), (0.4976, -0.09897, 0.4257), (0.4687, -0.1941, 0.4257), (0.4218, -0.2819, 0.4257), (0.3587, -0.3587, 0.4257), (0.2819, -0.4218, 0.4257), (0.1941, -0.4687, 0.4257), (0.09897, -0.4976, 0.4257), (0.0, -0.5073, 0.4257), (-0.09897, -0.4976, 0.4257), (-0.1941, -0.4687, 0.4257), (-0.2819, -0.4218, 0.4257), (-0.3587, -0.3587, 0.4257), (-0.4218, -0.2819, 0.4257), (-0.4687, -0.1941, 0.4257), (-0.4976, -0.09897, 0.4257), (-0.5073, 1.455e-11, 0.4257), (-0.4976, 0.09897, 0.4257), (-0.4687, 0.1941, 0.4257), (-0.4218, 0.2819, 0.4257), (-0.3587, 0.3587, 0.4257), (-0.2819, 0.4218, 0.4257), (-0.1941, 0.4687, 0.4257), (-0.09897, 0.4976, 0.4257)], [], [(0, 65, 64, 2), (2, 64, 66, 4), (4, 66, 67, 6), (6, 67, 68, 8), (8, 68, 69, 10), (10, 69, 70, 12), (12, 70, 71, 14), (14, 71, 72, 16), (16, 72, 73, 18), (18, 73, 74, 20), (20, 74, 75, 22), (22, 75, 76, 24), (24, 76, 77, 26), (26, 77, 78, 28), (28, 78, 79, 30), (30, 79, 80, 32), (32, 80, 81, 34), (34, 81, 82, 36), (36, 82, 83, 38), (38, 83, 84, 40), (40, 84, 85, 42), (42, 85, 86, 44), (44, 86, 87, 46), (46, 87, 88, 48), (48, 88, 89, 50), (50, 89, 90, 52), (52, 90, 91, 54), (54, 91, 92, 56), (56, 92, 93, 58), (58, 93, 94, 60), (3, 1, 63, 61, 59, 57, 55, 53, 51, 49, 47, 45, 43, 41, 39, 37, 35, 33, 31, 29, 27, 25, 23, 21, 19, 17, 15, 13, 11, 9, 7, 5), (60, 94, 95, 62), (62, 95, 65, 0), (0, 2, 4, 6, 8, 10, 12, 14, 16, 18, 20, 22, 24, 26, 28, 30, 32, 34, 36, 38, 40, 42, 44, 46, 48, 50, 52, 54, 56, 58, 60, 62), (97, 96, 64, 65), (96, 98, 66, 64), (98, 99, 67, 66), (99, 100, 68, 67), (100, 101, 69, 68), (101, 102, 70, 69), (102, 103, 71, 70), (103, 104, 72, 71), (104, 105, 73, 72), (105, 106, 74, 73), (106, 107, 75, 74), (107, 108, 76, 75), (108, 109, 77, 76), (109, 110, 78, 77), (110, 111, 79, 78), (111, 112, 80, 79), (112, 113, 81, 80), (113, 114, 82, 81), (114, 115, 83, 82), (115, 116, 84, 83), (116, 117, 85, 84), (117, 118, 86, 85), (118, 119, 87, 86), (119, 120, 88, 87), (120, 121, 89, 88), (121, 122, 90, 89), (122, 123, 91, 90), (123, 124, 92, 91), (124, 125, 93, 92), (125, 126, 94, 93), (126, 127, 95, 94), (127, 97, 65, 95), (15, 17, 168, 167), (115, 114, 146, 147), (13, 15, 167, 166), (114, 113, 145, 146), (11, 13, 166, 165), (63, 1, 161, 191), (113, 112, 144, 145), (9, 11, 165, 164), (61, 63, 191, 190), (112, 111, 143, 144), (7, 9, 164, 163), (59, 61, 190, 189), (111, 110, 142, 143), (5, 7, 163, 162), (57, 59, 189, 188), (110, 109, 141, 142), (3, 5, 162, 160), (55, 57, 188, 187), (109, 108, 140, 141), (1, 3, 160, 161), (53, 55, 187, 186), (108, 107, 139, 140), (51, 53, 186, 185), (107, 106, 138, 139), (49, 51, 185, 184), (106, 105, 137, 138), (47, 49, 184, 183), (105, 104, 136, 137), (45, 47, 183, 182), (104, 103, 135, 136), (43, 45, 182, 181), (103, 102, 134, 135), (161, 160, 128, 129), (160, 162, 130, 128), (162, 163, 131, 130), (163, 164, 132, 131), (164, 165, 133, 132), (165, 166, 134, 133), (166, 167, 135, 134), (167, 168, 136, 135), (168, 169, 137, 136), (169, 170, 138, 137), (170, 171, 139, 138), (171, 172, 140, 139), (172, 173, 141, 140), (173, 174, 142, 141), (174, 175, 143, 142), (175, 176, 144, 143), (176, 177, 145, 144), (177, 178, 146, 145), (178, 179, 147, 146), (179, 180, 148, 147), (180, 181, 149, 148), (181, 182, 150, 149), (182, 183, 151, 150), (183, 184, 152, 151), (184, 185, 153, 152), (185, 186, 154, 153), (186, 187, 155, 154), (187, 188, 156, 155), (188, 189, 157, 156), (189, 190, 158, 157), (190, 191, 159, 158), (191, 161, 129, 159), (116, 115, 147, 148), (17, 19, 169, 168), (117, 116, 148, 149), (19, 21, 170, 169), (118, 117, 149, 150), (21, 23, 171, 170), (119, 118, 150, 151), (23, 25, 172, 171), (120, 119, 151, 152), (25, 27, 173, 172), (121, 120, 152, 153), (27, 29, 174, 173), (122, 121, 153, 154), (29, 31, 175, 174), (123, 122, 154, 155), (96, 97, 129, 128), (31, 33, 176, 175), (124, 123, 155, 156), (98, 96, 128, 130), (33, 35, 177, 176), (125, 124, 156, 157), (99, 98, 130, 131), (35, 37, 178, 177), (126, 125, 157, 158), (100, 99, 131, 132), (37, 39, 179, 178), (127, 126, 158, 159), (101, 100, 132, 133), (39, 41, 180, 179), (97, 127, 159, 129), (102, 101, 133, 134), (41, 43, 181, 180)])
_uv = me_cylinder_003.uv_layers.new(name='UVMap')
_uv.uv.foreach_set('vector', [1.0, 0.5, 1.0, 1.0, 0.9688, 1.0, 0.9688, 0.5, 0.9688, 0.5, 0.9688, 1.0, 0.9375, 1.0, 0.9375, 0.5, 0.9375, 0.5, 0.9375, 1.0, 0.9062, 1.0, 0.9062, 0.5, 0.9062, 0.5, 0.9062, 1.0, 0.875, 1.0, 0.875, 0.5, 0.875, 0.5, 0.875, 1.0, 0.8438, 1.0, 0.8438, 0.5, 0.8438, 0.5, 0.8438, 1.0, 0.8125, 1.0, 0.8125, 0.5, 0.8125, 0.5, 0.8125, 1.0, 0.7812, 1.0, 0.7812, 0.5, 0.7812, 0.5, 0.7812, 1.0, 0.75, 1.0, 0.75, 0.5, 0.75, 0.5, 0.75, 1.0, 0.7188, 1.0, 0.7188, 0.5, 0.7188, 0.5, 0.7188, 1.0, 0.6875, 1.0, 0.6875, 0.5, 0.6875, 0.5, 0.6875, 1.0, 0.6562, 1.0, 0.6562, 0.5, 0.6562, 0.5, 0.6562, 1.0, 0.625, 1.0, 0.625, 0.5, 0.625, 0.5, 0.625, 1.0, 0.5938, 1.0, 0.5938, 0.5, 0.5938, 0.5, 0.5938, 1.0, 0.5625, 1.0, 0.5625, 0.5, 0.5625, 0.5, 0.5625, 1.0, 0.5312, 1.0, 0.5312, 0.5, 0.5312, 0.5, 0.5312, 1.0, 0.5, 1.0, 0.5, 0.5, 0.5, 0.5, 0.5, 1.0, 0.4688, 1.0, 0.4688, 0.5, 0.4688, 0.5, 0.4688, 1.0, 0.4375, 1.0, 0.4375, 0.5, 0.4375, 0.5, 0.4375, 1.0, 0.4062, 1.0, 0.4062, 0.5, 0.4062, 0.5, 0.4062, 1.0, 0.375, 1.0, 0.375, 0.5, 0.375, 0.5, 0.375, 1.0, 0.3438, 1.0, 0.3438, 0.5, 0.3438, 0.5, 0.3438, 1.0, 0.3125, 1.0, 0.3125, 0.5, 0.3125, 0.5, 0.3125, 1.0, 0.2812, 1.0, 0.2812, 0.5, 0.2812, 0.5, 0.2812, 1.0, 0.25, 1.0, 0.25, 0.5, 0.25, 0.5, 0.25, 1.0, 0.2188, 1.0, 0.2188, 0.5, 0.2188, 0.5, 0.2188, 1.0, 0.1875, 1.0, 0.1875, 0.5, 0.1875, 0.5, 0.1875, 1.0, 0.1562, 1.0, 0.1562, 0.5, 0.1562, 0.5, 0.1562, 1.0, 0.125, 1.0, 0.125, 0.5, 0.125, 0.5, 0.125, 1.0, 0.09375, 1.0, 0.09375, 0.5, 0.09375, 0.5, 0.09375, 1.0, 0.0625, 1.0, 0.0625, 0.5, 0.2738, 0.3694, 0.25, 0.3718, 0.2262, 0.3694, 0.2034, 0.3625, 0.1824, 0.3512, 0.1639, 0.3361, 0.1488, 0.3176, 0.1375, 0.2966, 0.1306, 0.2738, 0.1282, 0.25, 0.1306, 0.2262, 0.1375, 0.2034, 0.1488, 0.1824, 0.1639, 0.1639, 0.1824, 0.1488, 0.2034, 0.1375, 0.2262, 0.1306, 0.25, 0.1282, 0.2738, 0.1306, 0.2966, 0.1375, 0.3176, 0.1488, 0.3361, 0.1639, 0.3512, 0.1824, 0.3625, 0.2034, 0.3694, 0.2262, 0.3718, 0.25, 0.3694, 0.2738, 0.3625, 0.2966, 0.3512, 0.3176, 0.3361, 0.3361, 0.3176, 0.3512, 0.2966, 0.3625, 0.0625, 0.5, 0.0625, 1.0, 0.03125, 1.0, 0.03125, 0.5, 0.03125, 0.5, 0.03125, 1.0, 0.0, 1.0, 0.0, 0.5, 0.75, 0.49, 0.7968, 0.4854, 0.8418, 0.4717, 0.8833, 0.4496, 0.9197, 0.4197, 0.9496, 0.3833, 0.9717, 0.3418, 0.9854, 0.2968, 0.99, 0.25, 0.9854, 0.2032, 0.9717, 0.1582, 0.9496, 0.1167, 0.9197, 0.08029, 0.8833, 0.05045, 0.8418, 0.02827, 0.7968, 0.01461, 0.75, 0.01, 0.7032, 0.01461, 0.6582, 0.02827, 0.6167, 0.05045, 0.5803, 0.08029, 0.5504, 0.1167, 0.5283, 0.1582, 0.5146, 0.2032, 0.51, 0.25, 0.5146, 0.2968, 0.5283, 0.3418, 0.5504, 0.3833, 0.5803, 0.4197, 0.6167, 0.4496, 0.6582, 0.4717, 0.7032, 0.4854, 0.25, 0.4258, 0.2843, 0.4224, 0.2968, 0.4854, 0.25, 0.49, 0.2843, 0.4224, 0.3173, 0.4124, 0.3418, 0.4717, 0.2968, 0.4854, 0.3173, 0.4124, 0.3477, 0.3962, 0.3833, 0.4496, 0.3418, 0.4717, 0.3477, 0.3962, 0.3743, 0.3743, 0.4197, 0.4197, 0.3833, 0.4496, 0.3743, 0.3743, 0.3962, 0.3477, 0.4496, 0.3833, 0.4197, 0.4197, 0.3962, 0.3477, 0.4124, 0.3173, 0.4717, 0.3418, 0.4496, 0.3833, 0.4124, 0.3173, 0.4224, 0.2843, 0.4854, 0.2968, 0.4717, 0.3418, 0.4224, 0.2843, 0.4258, 0.25, 0.49, 0.25, 0.4854, 0.2968, 0.4258, 0.25, 0.4224, 0.2157, 0.4854, 0.2032, 0.49, 0.25, 0.4224, 0.2157, 0.4124, 0.1827, 0.4717, 0.1582, 0.4854, 0.2032, 0.4124, 0.1827, 0.3962, 0.1523, 0.4496, 0.1167, 0.4717, 0.1582, 0.3962, 0.1523, 0.3743, 0.1257, 0.4197, 0.08029, 0.4496, 0.1167, 0.3743, 0.1257, 0.3477, 0.1038, 0.3833, 0.05045, 0.4197, 0.08029, 0.3477, 0.1038, 0.3173, 0.08757, 0.3418, 0.02827, 0.3833, 0.05045, 0.3173, 0.08757, 0.2843, 0.07756, 0.2968, 0.01461, 0.3418, 0.02827, 0.2843, 0.07756, 0.25, 0.07418, 0.25, 0.01, 0.2968, 0.01461, 0.25, 0.07418, 0.2157, 0.07756, 0.2032, 0.01461, 0.25, 0.01, 0.2157, 0.07756, 0.1827, 0.08757, 0.1582, 0.02827, 0.2032, 0.01461, 0.1827, 0.08757, 0.1523, 0.1038, 0.1167, 0.05045, 0.1582, 0.02827, 0.1523, 0.1038, 0.1257, 0.1257, 0.08029, 0.08029, 0.1167, 0.05045, 0.1257, 0.1257, 0.1038, 0.1523, 0.05045, 0.1167, 0.08029, 0.08029, 0.1038, 0.1523, 0.08757, 0.1827, 0.02827, 0.1582, 0.05045, 0.1167, 0.08757, 0.1827, 0.07756, 0.2157, 0.01461, 0.2032, 0.02827, 0.1582, 0.07756, 0.2157, 0.07418, 0.25, 0.01, 0.25, 0.01461, 0.2032, 0.07418, 0.25, 0.07756, 0.2843, 0.01461, 0.2968, 0.01, 0.25, 0.07756, 0.2843, 0.08757, 0.3173, 0.02827, 0.3418, 0.01461, 0.2968, 0.08757, 0.3173, 0.1038, 0.3477, 0.05045, 0.3833, 0.02827, 0.3418, 0.1038, 0.3477, 0.1257, 0.3743, 0.08029, 0.4197, 0.05045, 0.3833, 0.1257, 0.3743, 0.1523, 0.3962, 0.1167, 0.4496, 0.08029, 0.4197, 0.1523, 0.3962, 0.1827, 0.4124, 0.1582, 0.4717, 0.1167, 0.4496, 0.1827, 0.4124, 0.2157, 0.4224, 0.2032, 0.4854, 0.1582, 0.4717, 0.2157, 0.4224, 0.25, 0.4258, 0.25, 0.49, 0.2032, 0.4854, 0.3694, 0.2738, 0.3718, 0.25, 0.3718, 0.25, 0.3694, 0.2738, 0.1523, 0.1038, 0.1827, 0.08757, 0.1827, 0.08757, 0.1523, 0.1038, 0.3625, 0.2966, 0.3694, 0.2738, 0.3694, 0.2738, 0.3625, 0.2966, 0.1827, 0.08757, 0.2157, 0.07756, 0.2157, 0.07756, 0.1827, 0.08757, 0.3512, 0.3176, 0.3625, 0.2966, 0.3625, 0.2966, 0.3512, 0.3176, 0.2262, 0.3694, 0.25, 0.3718, 0.25, 0.3718, 0.2262, 0.3694, 0.2157, 0.07756, 0.25, 0.07418, 0.25, 0.07418, 0.2157, 0.07756, 0.3361, 0.3361, 0.3512, 0.3176, 0.3512, 0.3176, 0.3361, 0.3361, 0.2034, 0.3625, 0.2262, 0.3694, 0.2262, 0.3694, 0.2034, 0.3625, 0.25, 0.07418, 0.2843, 0.07756, 0.2843, 0.07756, 0.25, 0.07418, 0.3176, 0.3512, 0.3361, 0.3361, 0.3361, 0.3361, 0.3176, 0.3512, 0.1824, 0.3512, 0.2034, 0.3625, 0.2034, 0.3625, 0.1824, 0.3512, 0.2843, 0.07756, 0.3173, 0.08757, 0.3173, 0.08757, 0.2843, 0.07756, 0.2966, 0.3625, 0.3176, 0.3512, 0.3176, 0.3512, 0.2966, 0.3625, 0.1639, 0.3361, 0.1824, 0.3512, 0.1824, 0.3512, 0.1639, 0.3361, 0.3173, 0.08757, 0.3477, 0.1038, 0.3477, 0.1038, 0.3173, 0.08757, 0.2738, 0.3694, 0.2966, 0.3625, 0.2966, 0.3625, 0.2738, 0.3694, 0.1488, 0.3176, 0.1639, 0.3361, 0.1639, 0.3361, 0.1488, 0.3176, 0.3477, 0.1038, 0.3743, 0.1257, 0.3743, 0.1257, 0.3477, 0.1038, 0.25, 0.3718, 0.2738, 0.3694, 0.2738, 0.3694, 0.25, 0.3718, 0.1375, 0.2966, 0.1488, 0.3176, 0.1488, 0.3176, 0.1375, 0.2966, 0.3743, 0.1257, 0.3962, 0.1523, 0.3962, 0.1523, 0.3743, 0.1257, 0.1306, 0.2738, 0.1375, 0.2966, 0.1375, 0.2966, 0.1306, 0.2738, 0.3962, 0.1523, 0.4124, 0.1827, 0.4124, 0.1827, 0.3962, 0.1523, 0.1282, 0.25, 0.1306, 0.2738, 0.1306, 0.2738, 0.1282, 0.25, 0.4124, 0.1827, 0.4224, 0.2157, 0.4224, 0.2157, 0.4124, 0.1827, 0.1306, 0.2262, 0.1282, 0.25, 0.1282, 0.25, 0.1306, 0.2262, 0.4224, 0.2157, 0.4258, 0.25, 0.4258, 0.25, 0.4224, 0.2157, 0.1375, 0.2034, 0.1306, 0.2262, 0.1306, 0.2262, 0.1375, 0.2034, 0.4258, 0.25, 0.4224, 0.2843, 0.4224, 0.2843, 0.4258, 0.25, 0.1488, 0.1824, 0.1375, 0.2034, 0.1375, 0.2034, 0.1488, 0.1824, 0.4224, 0.2843, 0.4124, 0.3173, 0.4124, 0.3173, 0.4224, 0.2843, 0.25, 0.3718, 0.2738, 0.3694, 0.2843, 0.4224, 0.25, 0.4258, 0.2738, 0.3694, 0.2966, 0.3625, 0.3173, 0.4124, 0.2843, 0.4224, 0.2966, 0.3625, 0.3176, 0.3512, 0.3477, 0.3962, 0.3173, 0.4124, 0.3176, 0.3512, 0.3361, 0.3361, 0.3743, 0.3743, 0.3477, 0.3962, 0.3361, 0.3361, 0.3512, 0.3176, 0.3962, 0.3477, 0.3743, 0.3743, 0.3512, 0.3176, 0.3625, 0.2966, 0.4124, 0.3173, 0.3962, 0.3477, 0.3625, 0.2966, 0.3694, 0.2738, 0.4224, 0.2843, 0.4124, 0.3173, 0.3694, 0.2738, 0.3718, 0.25, 0.4258, 0.25, 0.4224, 0.2843, 0.3718, 0.25, 0.3694, 0.2262, 0.4224, 0.2157, 0.4258, 0.25, 0.3694, 0.2262, 0.3625, 0.2034, 0.4124, 0.1827, 0.4224, 0.2157, 0.3625, 0.2034, 0.3512, 0.1824, 0.3962, 0.1523, 0.4124, 0.1827, 0.3512, 0.1824, 0.3361, 0.1639, 0.3743, 0.1257, 0.3962, 0.1523, 0.3361, 0.1639, 0.3176, 0.1488, 0.3477, 0.1038, 0.3743, 0.1257, 0.3176, 0.1488, 0.2966, 0.1375, 0.3173, 0.08757, 0.3477, 0.1038, 0.2966, 0.1375, 0.2738, 0.1306, 0.2843, 0.07756, 0.3173, 0.08757, 0.2738, 0.1306, 0.25, 0.1282, 0.25, 0.07418, 0.2843, 0.07756, 0.25, 0.1282, 0.2262, 0.1306, 0.2157, 0.07756, 0.25, 0.07418, 0.2262, 0.1306, 0.2034, 0.1375, 0.1827, 0.08757, 0.2157, 0.07756, 0.2034, 0.1375, 0.1824, 0.1488, 0.1523, 0.1038, 0.1827, 0.08757, 0.1824, 0.1488, 0.1639, 0.1639, 0.1257, 0.1257, 0.1523, 0.1038, 0.1639, 0.1639, 0.1488, 0.1824, 0.1038, 0.1523, 0.1257, 0.1257, 0.1488, 0.1824, 0.1375, 0.2034, 0.08757, 0.1827, 0.1038, 0.1523, 0.1375, 0.2034, 0.1306, 0.2262, 0.07756, 0.2157, 0.08757, 0.1827, 0.1306, 0.2262, 0.1282, 0.25, 0.07418, 0.25, 0.07756, 0.2157, 0.1282, 0.25, 0.1306, 0.2738, 0.07756, 0.2843, 0.07418, 0.25, 0.1306, 0.2738, 0.1375, 0.2966, 0.08757, 0.3173, 0.07756, 0.2843, 0.1375, 0.2966, 0.1488, 0.3176, 0.1038, 0.3477, 0.08757, 0.3173, 0.1488, 0.3176, 0.1639, 0.3361, 0.1257, 0.3743, 0.1038, 0.3477, 0.1639, 0.3361, 0.1824, 0.3512, 0.1523, 0.3962, 0.1257, 0.3743, 0.1824, 0.3512, 0.2034, 0.3625, 0.1827, 0.4124, 0.1523, 0.3962, 0.2034, 0.3625, 0.2262, 0.3694, 0.2157, 0.4224, 0.1827, 0.4124, 0.2262, 0.3694, 0.25, 0.3718, 0.25, 0.4258, 0.2157, 0.4224, 0.1257, 0.1257, 0.1523, 0.1038, 0.1523, 0.1038, 0.1257, 0.1257, 0.3718, 0.25, 0.3694, 0.2262, 0.3694, 0.2262, 0.3718, 0.25, 0.1038, 0.1523, 0.1257, 0.1257, 0.1257, 0.1257, 0.1038, 0.1523, 0.3694, 0.2262, 0.3625, 0.2034, 0.3625, 0.2034, 0.3694, 0.2262, 0.08757, 0.1827, 0.1038, 0.1523, 0.1038, 0.1523, 0.08757, 0.1827, 0.3625, 0.2034, 0.3512, 0.1824, 0.3512, 0.1824, 0.3625, 0.2034, 0.07756, 0.2157, 0.08757, 0.1827, 0.08757, 0.1827, 0.07756, 0.2157, 0.3512, 0.1824, 0.3361, 0.1639, 0.3361, 0.1639, 0.3512, 0.1824, 0.07418, 0.25, 0.07756, 0.2157, 0.07756, 0.2157, 0.07418, 0.25, 0.3361, 0.1639, 0.3176, 0.1488, 0.3176, 0.1488, 0.3361, 0.1639, 0.07756, 0.2843, 0.07418, 0.25, 0.07418, 0.25, 0.07756, 0.2843, 0.3176, 0.1488, 0.2966, 0.1375, 0.2966, 0.1375, 0.3176, 0.1488, 0.08757, 0.3173, 0.07756, 0.2843, 0.07756, 0.2843, 0.08757, 0.3173, 0.2966, 0.1375, 0.2738, 0.1306, 0.2738, 0.1306, 0.2966, 0.1375, 0.1038, 0.3477, 0.08757, 0.3173, 0.08757, 0.3173, 0.1038, 0.3477, 0.2843, 0.4224, 0.25, 0.4258, 0.25, 0.4258, 0.2843, 0.4224, 0.2738, 0.1306, 0.25, 0.1282, 0.25, 0.1282, 0.2738, 0.1306, 0.1257, 0.3743, 0.1038, 0.3477, 0.1038, 0.3477, 0.1257, 0.3743, 0.3173, 0.4124, 0.2843, 0.4224, 0.2843, 0.4224, 0.3173, 0.4124, 0.25, 0.1282, 0.2262, 0.1306, 0.2262, 0.1306, 0.25, 0.1282, 0.1523, 0.3962, 0.1257, 0.3743, 0.1257, 0.3743, 0.1523, 0.3962, 0.3477, 0.3962, 0.3173, 0.4124, 0.3173, 0.4124, 0.3477, 0.3962, 0.2262, 0.1306, 0.2034, 0.1375, 0.2034, 0.1375, 0.2262, 0.1306, 0.1827, 0.4124, 0.1523, 0.3962, 0.1523, 0.3962, 0.1827, 0.4124, 0.3743, 0.3743, 0.3477, 0.3962, 0.3477, 0.3962, 0.3743, 0.3743, 0.2034, 0.1375, 0.1824, 0.1488, 0.1824, 0.1488, 0.2034, 0.1375, 0.2157, 0.4224, 0.1827, 0.4124, 0.1827, 0.4124, 0.2157, 0.4224, 0.3962, 0.3477, 0.3743, 0.3743, 0.3743, 0.3743, 0.3962, 0.3477, 0.1824, 0.1488, 0.1639, 0.1639, 0.1639, 0.1639, 0.1824, 0.1488, 0.25, 0.4258, 0.2157, 0.4224, 0.2157, 0.4224, 0.25, 0.4258, 0.4124, 0.3173, 0.3962, 0.3477, 0.3962, 0.3477, 0.4124, 0.3173, 0.1639, 0.1639, 0.1488, 0.1824, 0.1488, 0.1824, 0.1639, 0.1639])
me_cylinder_003.materials.append(mat_material_001)
me_cylinder_003.update()

# ---- objects
ob_light = bpy.data.objects.new('Light', light_light)
ob_camera = bpy.data.objects.new('Camera', cam_camera)
ob_cylinder = bpy.data.objects.new('Cylinder', me_cylinder)
ob_cylinder_001 = bpy.data.objects.new('Cylinder.001', me_cylinder_001)
ob_cylinder_003 = bpy.data.objects.new('Cylinder.003', me_cylinder_003)

# ---- transforms, parenting, visibility, modifiers, constraints
ob_light.location = (4.076, 1.005, 5.904)
ob_light.rotation_euler = (0.6503, 0.05522, 1.866)
ob_light.lock_rotations_4d = False
ob_light.empty_display_type = 'ARROWS'
ob_light.color = (0.0, 0.0, 0.0, 0.0)
ob_light.lineart.crease_threshold = 0.0
ob_camera.location = (7.359, -6.926, 4.958)
ob_camera.rotation_euler = (1.109, 0.0, 0.8149)
ob_camera.lock_rotations_4d = False
ob_camera.empty_display_type = 'ARROWS'
ob_camera.color = (0.0, 0.0, 0.0, 0.0)
ob_camera.display_type = 'WIRE'
ob_camera.lineart.crease_threshold = 0.0
ob_cylinder.location = (0.0, 2.322, 0.0)
ob_cylinder.rotation_euler = (1.571, -0.0, 0.0)
ob_cylinder.scale = (0.9976, 0.9976, 2.814)
ob_cylinder_001.location = (0.0, 4.466, 0.0)
ob_cylinder_001.rotation_euler = (1.572, -0.0, 0.0)
ob_cylinder_001.scale = (1.0, 1.0, 0.7961)
ob_cylinder_003.location = (0.0, 5.358, 0.0)
ob_cylinder_003.rotation_euler = (-1.573, -0.0, 0.0)
ob_cylinder_003.scale = (0.4223, 0.4223, 0.05494)

# ---- collection membership
col_collection.objects.link(ob_light)
col_collection.objects.link(ob_camera)
col_collection.objects.link(ob_cylinder)
col_collection.objects.link(ob_cylinder_001)
col_collection.objects.link(ob_cylinder_003)

# ---- scene / render settings (as saved in the file)
scene.camera = ob_camera
scene.frame_start = 1; scene.frame_end = 250; scene.frame_set(217)
scene.render.engine = 'BLENDER_EEVEE_NEXT'
scene.cycles.sampling_pattern = 'TABULATED_SOBOL'
scene.view_settings.view_transform = 'Filmic'
bpy.context.view_layer.update()
